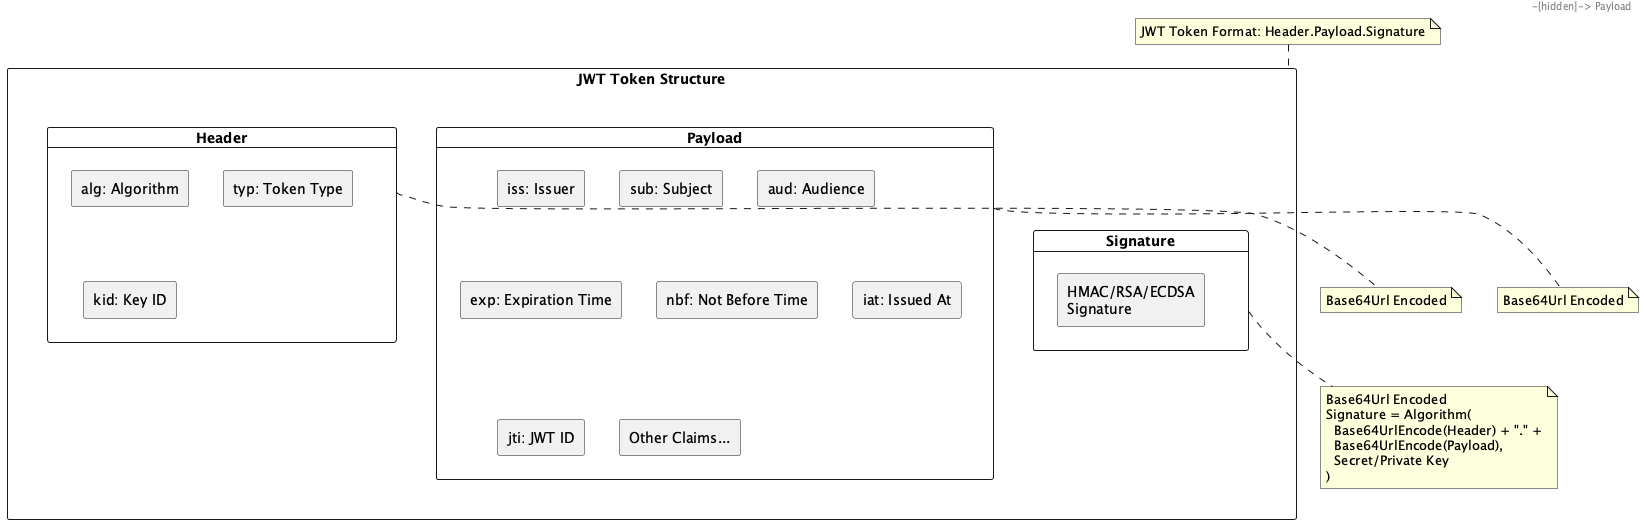

The diagram above was rendered by PlantUML. Its source (embedded in the PNG):
@startuml

rectangle "JWT Token Structure" as JWT {
  card "Header" as Header {
    rectangle "alg: Algorithm" as alg
    rectangle "typ: Token Type" as typ
    rectangle "kid: Key ID" as kid
  }

  card "Payload" as Payload {
    rectangle "iss: Issuer" as iss
    rectangle "sub: Subject" as sub
    rectangle "aud: Audience" as aud
    rectangle "exp: Expiration Time" as exp
    rectangle "nbf: Not Before Time" as nbf
    rectangle "iat: Issued At" as iat
    rectangle "jti: JWT ID" as jti
    rectangle "Other Claims..." as other
  }

  card "Signature" as Signature {
    rectangle "HMAC/RSA/ECDSA\nSignature" as sig
  }
}

Header -[hidden]-> Payload
Payload -[hidden]-> Signature

note bottom of Header
  Base64Url Encoded
end note

note bottom of Payload
  Base64Url Encoded
end note

note bottom of Signature
  Base64Url Encoded
  Signature = Algorithm(
    Base64UrlEncode(Header) + "." +
    Base64UrlEncode(Payload),
    Secret/Private Key
  )
end note

note top of JWT
  JWT Token Format: Header.Payload.Signature
end note

@enduml